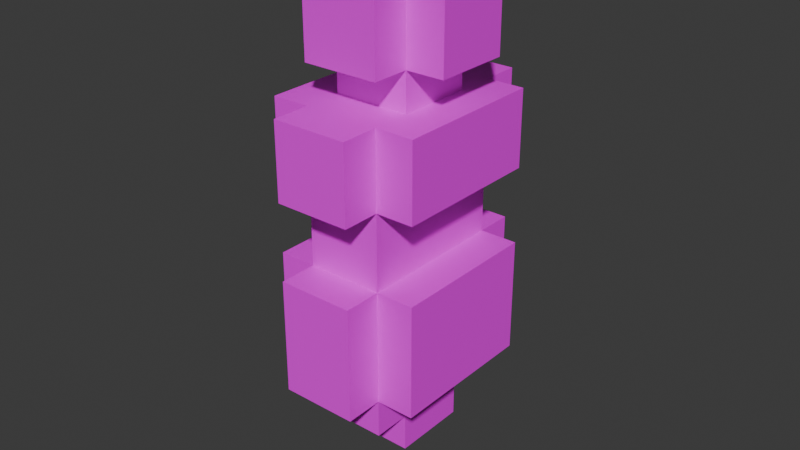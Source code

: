 # Source: woman.blend  (saved by Blender 4.5.87; exported with 4.5.12 LTS)
import bpy
from mathutils import Matrix  # noqa: F401  (used for matrix-valued properties, if any)

bpy.ops.wm.read_factory_settings(use_empty=True)
scene = bpy.context.scene
scene.name = 'Scene'

# ---- collections
col_collection = bpy.data.collections.new('Collection'); scene.collection.children.link(col_collection)

# ---- images (referenced by path relative to the original .blend; pixels are not part of the script)
import os
ASSET_DIR = os.environ.get("B2B_ASSET_DIR", "")  # directory of the original .blend (textures are referenced by path, not embedded)
HERE = os.path.dirname(os.path.abspath(__file__))  # packed textures are extracted next to this script under _unpacked/

def load_image(name, relpath, width, height, colorspace="sRGB"):
    """Load a texture the original file referenced (path relative to the .blend, or extracted next to this script)."""
    p = next((c for c in (os.path.join(HERE, relpath), os.path.join(ASSET_DIR, relpath)) if relpath and os.path.exists(c)), "")
    if p:
        img = bpy.data.images.load(p, check_existing=True)
        img.name = name
    else:  # same state as the original file: an image datablock whose file is absent (Cycles renders it pink)
        img = bpy.data.images.new(name, width, height)
        img.source = "FILE"
        img.filepath = "//" + (relpath or name)
    img.colorspace_settings.name = colorspace
    return img
img_population_atlas_0_png = load_image('population_atlas_0.png', 'population_atlas_0.png', 1024, 1024, 'sRGB')

# ---- materials (node trees are filled in below, after node groups)
mat_texture = bpy.data.materials.new('texture')

# ---- material node trees
mat_texture.use_nodes = True; mat_texture.node_tree.nodes.clear()
_N = mat_texture.node_tree.nodes; _L = mat_texture.node_tree.links
n0 = _N.new('ShaderNodeBsdfPrincipled'); n0.name = 'Principled BSDF'; n0.location = (-200, 100)
n1 = _N.new('ShaderNodeOutputMaterial'); n1.name = 'Material Output'; n1.location = (200, 100)
n2 = _N.new('ShaderNodeTexImage'); n2.name = 'Image Texture'; n2.location = (-490, 60)
n2.image = img_population_atlas_0_png
_L.new(n0.outputs[0], n1.inputs[0])
_L.new(n2.outputs[0], n0.inputs[0])
n1.is_active_output = True

# ---- world
world_world = bpy.data.worlds.new('World'); scene.world = world_world
world_world.use_nodes = True; world_world.node_tree.nodes.clear()
_N = world_world.node_tree.nodes; _L = world_world.node_tree.links
n0 = _N.new('ShaderNodeOutputWorld'); n0.name = 'World Output'; n0.location = (200, 100)
n1 = _N.new('ShaderNodeBackground'); n1.name = 'Background'; n1.location = (-200, 100)
n1.inputs[0].default_value = (0.05088, 0.05088, 0.05088, 1.0)
_L.new(n1.outputs[0], n0.inputs[0])
n0.is_active_output = True
world_world.color = (0.05088, 0.05088, 0.05088)
world_world.sun_shadow_jitter_overblur = 0.0

# ---- meshes
me_cube = bpy.data.meshes.new('Cube')
me_cube.from_pydata([], [], [])
_uv = me_cube.uv_layers.new(name='UVMap')
_uv.uv.foreach_set('vector', [])
me_cube.update()
me_sphere = bpy.data.meshes.new('Sphere')
me_sphere.from_pydata([], [], [])
_uv = me_sphere.uv_layers.new(name='UVMap')
_uv.uv.foreach_set('vector', [])
me_sphere.update()
me_sphere_001 = bpy.data.meshes.new('Sphere.001')
me_sphere_001.from_pydata([(0.125, -0.125, 1.375), (4.073e-08, -0.125, 1.375), (-0.125, -0.125, 1.375), (0.125, 4.073e-08, 1.375), (0.0, 0.0, 1.375), (-0.125, -4.073e-08, 1.375), (0.125, 0.125, 1.375), (-4.073e-08, 0.125, 1.375), (-0.125, 0.125, 1.375), (0.125, -0.125, 1.25), (4.073e-08, -0.125, 1.25), (-0.125, -0.125, 1.25), (0.125, 4.085e-08, 1.25), (-0.125, -4.061e-08, 1.25), (0.125, 0.125, 1.25), (-4.073e-08, 0.125, 1.25), (-0.125, 0.125, 1.25), (0.125, -0.125, 1.125), (-0.125, -0.125, 1.125), (0.125, 0.125, 1.125), (-0.125, 0.125, 1.125), (0.125, -0.25, 1.25), (8.146e-08, -0.25, 1.25), (-0.125, -0.25, 1.25), (0.125, -0.25, 1.125), (8.146e-08, -0.25, 1.125), (-0.125, -0.25, 1.125), (0.25, 8.158e-08, 1.25), (0.25, 0.125, 1.25), (0.25, -0.125, 1.25), (0.25, 8.158e-08, 1.125), (0.25, 0.125, 1.125), (0.25, -0.125, 1.125), (0.125, 0.25, 1.25), (-8.146e-08, 0.25, 1.25), (-0.125, 0.25, 1.25), (0.125, 0.25, 1.125), (-8.146e-08, 0.25, 1.125), (-0.125, 0.25, 1.125), (-0.25, -8.134e-08, 1.25), (-0.25, 0.125, 1.25), (-0.25, -0.125, 1.25), (-0.25, -8.134e-08, 1.125), (-0.25, 0.125, 1.125), (-0.25, -0.125, 1.125), (0.125, -0.125, 1.0), (-0.125, -0.125, 1.0), (0.125, 0.125, 1.0), (-0.125, 0.125, 1.0), (0.125, -0.25, 1.0), (8.146e-08, -0.25, 1.0), (-0.125, -0.25, 1.0), (0.25, 8.158e-08, 1.0), (0.25, 0.125, 1.0), (0.25, -0.125, 1.0), (0.125, 0.25, 1.0), (-8.146e-08, 0.25, 1.0), (-0.125, 0.25, 1.0), (-0.25, -8.134e-08, 1.0), (-0.25, 0.125, 1.0), (-0.25, -0.125, 1.0), (0.125, 4.085e-08, 1.0), (-4.073e-08, 0.125, 1.0), (-0.125, -4.061e-08, 1.0), (4.073e-08, -0.125, 1.0), (0.125, -0.125, 0.875), (-0.125, -0.125, 0.875), (0.125, 0.125, 0.875), (-0.125, 0.125, 0.875), (0.125, 4.085e-08, 0.875), (-4.073e-08, 0.125, 0.875), (-0.125, -4.061e-08, 0.875), (4.073e-08, -0.125, 0.875), (0.125, 0.25, 0.875), (-0.125, 0.25, 0.875), (-8.146e-08, 0.25, 0.875), (0.125, -0.25, 0.875), (-0.125, -0.25, 0.875), (8.146e-08, -0.25, 0.875), (-0.25, -0.125, 0.875), (-0.25, 0.125, 0.875), (-0.25, -8.134e-08, 0.875), (-0.25, 0.25, 0.875), (-0.25, -0.25, 0.875), (0.25, -0.125, 0.875), (0.25, 0.125, 0.875), (0.25, 8.158e-08, 0.875), (0.25, 0.25, 0.875), (0.25, -0.25, 0.875), (0.125, 0.375, 0.875), (-0.125, 0.375, 0.875), (-1.222e-07, 0.375, 0.875), (0.125, -0.375, 0.875), (-0.125, -0.375, 0.875), (1.222e-07, -0.375, 0.875), (-0.25, -0.125, 0.75), (-0.25, 0.125, 0.75), (-0.25, -8.134e-08, 0.75), (-0.25, 0.25, 0.75), (-0.25, -0.25, 0.75), (0.25, -0.125, 0.75), (0.25, 0.125, 0.75), (0.25, 8.158e-08, 0.75), (0.25, 0.25, 0.75), (0.25, -0.25, 0.75), (-0.25, -0.125, 0.625), (-0.25, 0.125, 0.625), (-0.25, -8.134e-08, 0.625), (-0.25, 0.25, 0.625), (-0.25, -0.25, 0.625), (0.25, -0.125, 0.625), (0.25, 0.125, 0.625), (0.25, 8.158e-08, 0.625), (0.25, 0.25, 0.625), (0.25, -0.25, 0.625), (-0.125, 0.25, 0.5), (-0.125, -0.25, 0.5), (0.125, 0.25, 0.5), (0.125, -0.25, 0.5), (-0.125, -0.25, 0.375), (0.125, -0.25, 0.375), (-0.125, 0.25, 0.375), (0.125, 0.25, 0.375), (0.125, -0.125, 0.375), (0.125, 0.125, 0.375), (0.125, 4.085e-08, 0.375), (-0.125, -0.125, 0.375), (-0.125, 0.125, 0.375), (-0.125, -4.061e-08, 0.375), (-8.146e-08, 0.25, 0.375), (8.146e-08, -0.25, 0.375), (-0.125, -0.25, 0.25), (0.125, -0.25, 0.25), (-0.125, 0.25, 0.25), (0.125, 0.25, 0.25), (-0.125, -0.25, 0.125), (0.125, -0.25, 0.125), (-0.125, 0.25, 0.125), (0.125, 0.25, 0.125), (0.125, -0.125, 0.0), (0.125, 0.125, 0.0), (0.125, 4.085e-08, 0.0), (-0.125, -0.125, 0.0), (-0.125, 0.125, 0.0), (-0.125, -4.061e-08, 0.0), (0.125, -0.125, -0.125), (0.125, 0.125, -0.125), (0.125, 4.085e-08, -0.125), (-0.125, -0.125, -0.125), (-0.125, 0.125, -0.125), (-0.125, -4.061e-08, -0.125), (4.073e-08, -0.125, -0.125), (-4.073e-08, 0.125, -0.125), (0.125, -0.25, 0.75), (-0.125, -0.25, 0.75), (0.125, -0.375, 0.75), (-0.125, -0.375, 0.75), (1.222e-07, -0.375, 0.75), (0.125, -0.25, 0.625), (-0.125, -0.25, 0.625), (0.125, -0.375, 0.625), (-0.125, -0.375, 0.625), (1.222e-07, -0.375, 0.625), (0.125, 0.25, 0.75), (-0.125, 0.25, 0.75), (0.125, 0.375, 0.75), (-0.125, 0.375, 0.75), (-1.222e-07, 0.375, 0.75), (0.125, 0.25, 0.625), (-0.125, 0.25, 0.625), (0.125, 0.375, 0.625), (-0.125, 0.375, 0.625), (-1.222e-07, 0.375, 0.625), (8.146e-08, -0.25, 0.625), (-8.146e-08, 0.25, 0.625), (8.146e-08, -0.25, 0.5), (-8.146e-08, 0.25, 0.5), (0.125, 0.25, 0.0), (-0.125, 0.25, 0.0), (-8.146e-08, 0.25, 0.0), (-0.125, -0.25, 0.0), (0.125, -0.25, 0.0), (8.146e-08, -0.25, 0.0), (0.125, -0.125, 0.5), (0.125, 0.125, 0.5), (0.125, 4.085e-08, 0.5), (-0.125, -0.125, 0.5), (-0.125, 0.125, 0.5), (-0.125, -4.061e-08, 0.5), (-0.125, 0.375, 0.375), (-1.222e-07, 0.375, 0.375), (0.125, 0.375, 0.375), (-0.125, 0.375, 0.25), (-1.222e-07, 0.375, 0.25), (0.125, 0.375, 0.25), (-0.125, 0.375, 0.125), (-1.222e-07, 0.375, 0.125), (0.125, 0.375, 0.125), (0.125, 0.375, 0.0), (-0.125, 0.375, 0.0), (-1.222e-07, 0.375, 0.0), (-0.125, -0.375, 0.375), (1.222e-07, -0.375, 0.375), (0.125, -0.375, 0.375), (-0.125, -0.375, 0.25), (1.222e-07, -0.375, 0.25), (0.125, -0.375, 0.25), (-0.125, -0.375, 0.125), (1.222e-07, -0.375, 0.125), (0.125, -0.375, 0.125), (-0.125, -0.375, 0.0), (1.222e-07, -0.375, 0.0), (0.125, -0.375, 0.0), (-0.125, -0.25, -0.125), (0.125, -0.25, -0.125), (8.146e-08, -0.25, -0.125), (0.125, 0.25, -0.125), (-0.125, 0.25, -0.125), (-8.146e-08, 0.25, -0.125), (-0.25, 0.125, 0.375), (-0.25, -8.134e-08, 0.375), (-0.25, -0.125, 0.375), (-0.25, 0.25, 0.375), (-0.25, -0.25, 0.375), (-0.25, 0.125, 0.25), (-0.25, -8.134e-08, 0.25), (-0.25, -0.125, 0.25), (-0.25, 0.25, 0.25), (-0.25, -0.25, 0.25), (-0.25, 0.125, 0.125), (-0.25, -8.134e-08, 0.125), (-0.25, -0.125, 0.125), (-0.25, 0.25, 0.125), (-0.25, -0.25, 0.125), (-0.25, 0.125, 0.0), (-0.25, -8.134e-08, 0.0), (-0.25, -0.125, 0.0), (-0.25, 0.25, 0.0), (-0.25, -0.25, 0.0), (0.25, -0.125, 0.375), (0.25, 8.158e-08, 0.375), (0.25, 0.125, 0.375), (0.25, -0.25, 0.375), (0.25, 0.25, 0.375), (0.25, -0.125, 0.25), (0.25, 8.158e-08, 0.25), (0.25, 0.125, 0.25), (0.25, -0.25, 0.25), (0.25, 0.25, 0.25), (0.25, -0.125, 0.125), (0.25, 8.158e-08, 0.125), (0.25, 0.125, 0.125), (0.25, -0.25, 0.125), (0.25, 0.25, 0.125), (0.25, -0.125, 0.0), (0.25, 8.158e-08, 0.0), (0.25, 0.125, 0.0), (0.25, 0.25, 0.0), (0.25, -0.25, 0.0), (0.125, -0.125, -0.25), (0.125, 4.085e-08, -0.25), (0.125, 0.125, -0.25), (-0.125, 0.125, -0.25), (-0.125, -4.061e-08, -0.25), (-0.125, -0.125, -0.25), (4.073e-08, -0.125, -0.25), (-4.073e-08, 0.125, -0.25), (-3.804e-17, 1.168e-10, -0.25), (-0.125, -0.125, 0.625), (-0.125, 0.125, 0.625), (-0.125, -4.061e-08, 0.625), (0.125, -0.125, 0.625), (0.125, 0.125, 0.625), (0.125, 4.085e-08, 0.625)], [], [(5, 4, 7, 8), (4, 3, 6, 7), (2, 1, 4, 5), (1, 0, 3, 4), (6, 3, 12, 14), (5, 8, 16, 13), (7, 6, 14, 15), (3, 0, 9, 12), (0, 1, 10, 9), (2, 5, 13, 11), (8, 7, 15, 16), (1, 2, 11, 10), (10, 11, 23, 22), (14, 19, 36, 33), (16, 20, 43, 40), (18, 11, 41, 44), (21, 22, 25, 24), (22, 23, 26, 25), (11, 18, 26, 23), (17, 9, 21, 24), (9, 10, 22, 21), (27, 29, 32, 30), (28, 27, 30, 31), (9, 17, 32, 29), (12, 9, 29, 27), (19, 14, 28, 31), (14, 12, 27, 28), (35, 34, 37, 38), (34, 33, 36, 37), (16, 15, 34, 35), (20, 16, 35, 38), (15, 14, 33, 34), (41, 39, 42, 44), (39, 40, 43, 42), (11, 13, 39, 41), (13, 16, 40, 39), (31, 30, 52, 53), (43, 20, 48, 59), (30, 32, 54, 52), (42, 43, 59, 58), (36, 19, 47, 55), (44, 42, 58, 60), (26, 18, 46, 51), (24, 25, 50, 49), (17, 24, 49, 45), (37, 36, 55, 56), (25, 26, 51, 50), (32, 17, 45, 54), (38, 37, 56, 57), (19, 31, 53, 47), (20, 38, 57, 48), (18, 44, 60, 46), (52, 54, 45, 61), (52, 61, 47, 53), (56, 55, 47, 62), (56, 62, 48, 57), (63, 58, 59, 48), (58, 63, 46, 60), (64, 50, 51, 46), (45, 49, 50, 64), (63, 48, 68, 71), (62, 47, 67, 70), (61, 45, 65, 69), (45, 64, 72, 65), (46, 63, 71, 66), (48, 62, 70, 68), (47, 61, 69, 67), (64, 46, 66, 72), (68, 70, 75, 74), (70, 67, 73, 75), (65, 72, 78, 76), (72, 66, 77, 78), (66, 71, 81, 79), (77, 66, 79, 83), (71, 68, 80, 81), (68, 74, 82, 80), (73, 67, 85, 87), (67, 69, 86, 85), (65, 76, 88, 84), (69, 65, 84, 86), (75, 73, 89, 91), (74, 75, 91, 90), (78, 77, 93, 94), (76, 78, 94, 92), (80, 82, 98, 96), (81, 80, 96, 97), (83, 79, 95, 99), (79, 81, 97, 95), (87, 85, 101, 103), (86, 84, 100, 102), (84, 88, 104, 100), (85, 86, 102, 101), (102, 100, 110, 112), (101, 102, 112, 111), (97, 96, 106, 107), (103, 101, 111, 113), (95, 97, 107, 105), (100, 104, 114, 110), (96, 98, 108, 106), (99, 95, 105, 109), (137, 178, 237, 232), (132, 136, 252, 247), (182, 181, 212, 211), (138, 177, 198, 197), (119, 126, 221, 223), (177, 138, 253, 257), (135, 131, 228, 233), (122, 134, 194, 191), (124, 125, 240, 241), (127, 121, 222, 219), (135, 180, 210, 207), (125, 123, 239, 240), (180, 182, 211, 210), (122, 124, 241, 243), (134, 122, 243, 248), (144, 142, 236, 235), (132, 120, 203, 206), (140, 177, 257, 256), (177, 179, 200, 198), (133, 137, 232, 227), (126, 128, 220, 221), (121, 129, 190, 189), (141, 140, 256, 255), (178, 143, 234, 237), (123, 120, 242, 239), (143, 144, 235, 234), (139, 141, 255, 254), (128, 127, 219, 220), (144, 143, 149, 150), (141, 139, 145, 147), (142, 144, 150, 148), (140, 141, 147, 146), (145, 151, 265, 259), (147, 145, 259, 260), (150, 149, 262, 263), (151, 148, 264, 265), (76, 92, 155, 153), (94, 93, 156, 157), (93, 77, 154, 156), (92, 94, 157, 155), (156, 154, 159, 161), (157, 156, 161, 162), (153, 155, 160, 158), (155, 157, 162, 160), (76, 153, 104, 88), (104, 153, 158, 114), (109, 159, 154, 99), (77, 83, 99, 154), (74, 90, 166, 164), (91, 89, 165, 167), (89, 73, 163, 165), (90, 91, 167, 166), (165, 163, 168, 170), (167, 165, 170, 172), (164, 166, 171, 169), (166, 167, 172, 171), (74, 164, 98, 82), (98, 164, 169, 108), (73, 87, 103, 163), (113, 168, 163, 103), (162, 161, 159, 173), (162, 173, 158, 160), (172, 170, 168, 174), (172, 174, 169, 171), (175, 173, 159, 116), (118, 158, 173, 175), (116, 119, 130, 175), (118, 175, 130, 120), (176, 174, 168, 117), (115, 169, 174, 176), (115, 176, 129, 121), (117, 122, 129, 176), (138, 134, 248, 253), (121, 133, 227, 222), (134, 138, 197, 194), (137, 133, 192, 195), (130, 119, 201, 202), (181, 136, 209, 212), (142, 180, 238, 236), (181, 139, 254, 258), (127, 128, 188, 187), (123, 125, 185, 183), (128, 126, 186, 188), (125, 124, 184, 185), (121, 127, 187, 115), (116, 186, 126, 119), (120, 123, 183, 118), (117, 184, 124, 122), (189, 190, 193, 192), (190, 191, 194, 193), (192, 193, 196, 195), (193, 194, 197, 196), (196, 197, 198, 200), (196, 200, 199, 195), (133, 121, 189, 192), (179, 178, 199, 200), (129, 122, 191, 190), (178, 137, 195, 199), (203, 202, 205, 206), (202, 201, 204, 205), (205, 204, 207, 208), (206, 205, 208, 209), (209, 208, 211, 212), (208, 207, 210, 211), (120, 130, 202, 203), (119, 131, 204, 201), (131, 135, 207, 204), (136, 132, 206, 209), (181, 182, 215, 214), (182, 180, 213, 215), (178, 179, 218, 217), (179, 177, 216, 218), (143, 178, 217, 149), (148, 213, 180, 142), (139, 181, 214, 145), (146, 216, 177, 140), (220, 219, 224, 225), (221, 220, 225, 226), (219, 222, 227, 224), (223, 221, 226, 228), (224, 227, 232, 229), (228, 226, 231, 233), (225, 224, 229, 230), (226, 225, 230, 231), (230, 229, 234, 235), (231, 230, 235, 236), (237, 234, 229, 232), (233, 231, 236, 238), (131, 119, 223, 228), (180, 135, 233, 238), (239, 242, 247, 244), (243, 241, 246, 248), (240, 239, 244, 245), (241, 240, 245, 246), (245, 244, 249, 250), (248, 246, 251, 253), (246, 245, 250, 251), (244, 247, 252, 249), (251, 250, 255, 256), (250, 249, 254, 255), (257, 253, 251, 256), (252, 258, 254, 249), (136, 181, 258, 252), (120, 132, 247, 242), (218, 152, 149, 217), (218, 216, 146, 152), (215, 213, 148, 151), (215, 151, 145, 214), (260, 267, 266, 261), (263, 262, 266, 267), (263, 267, 265, 264), (260, 259, 265, 267), (149, 152, 266, 262), (148, 150, 263, 264), (146, 147, 260, 261), (152, 146, 261, 266), (188, 186, 268, 270), (187, 188, 270, 269), (185, 184, 272, 273), (183, 185, 273, 271), (112, 110, 271, 273), (112, 273, 272, 111), (118, 183, 271, 158), (168, 272, 184, 117), (111, 272, 168, 113), (110, 114, 158, 271), (159, 268, 186, 116), (115, 187, 269, 169), (106, 108, 169, 269), (107, 106, 269, 270), (107, 270, 268, 105), (105, 268, 159, 109)])
_uv = me_sphere_001.uv_layers.new(name='UVMap')
_uv.uv.foreach_set('vector', [0.125, 1.0, 0.1094, 1.0, 0.1094, 0.9844, 0.125, 0.9844, 0.125, 1.0, 0.1094, 1.0, 0.1094, 0.9844, 0.125, 0.9844, 0.125, 1.0, 0.1094, 1.0, 0.1094, 0.9844, 0.125, 0.9844, 0.125, 1.0, 0.1094, 1.0, 0.1094, 0.9844, 0.125, 0.9844, 0.125, 1.0, 0.1094, 1.0, 0.1094, 0.9844, 0.125, 0.9844, 0.125, 1.0, 0.1094, 1.0, 0.1094, 0.9844, 0.125, 0.9844, 0.125, 1.0, 0.1094, 1.0, 0.1094, 0.9844, 0.125, 0.9844, 0.125, 1.0, 0.1094, 1.0, 0.1094, 0.9844, 0.125, 0.9844, 0.125, 1.0, 0.1094, 1.0, 0.1094, 0.9844, 0.125, 0.9844, 0.125, 1.0, 0.1094, 1.0, 0.1094, 0.9844, 0.125, 0.9844, 0.125, 1.0, 0.1094, 1.0, 0.1094, 0.9844, 0.125, 0.9844, 0.125, 1.0, 0.1094, 1.0, 0.1094, 0.9844, 0.125, 0.9844, 0.125, 1.0, 0.1094, 1.0, 0.1094, 0.9844, 0.125, 0.9844, 0.125, 1.0, 0.1094, 1.0, 0.1094, 0.9844, 0.125, 0.9844, 0.125, 1.0, 0.1094, 1.0, 0.1094, 0.9844, 0.125, 0.9844, 0.125, 1.0, 0.1094, 1.0, 0.1094, 0.9844, 0.125, 0.9844, 0.125, 1.0, 0.1094, 1.0, 0.1094, 0.9844, 0.125, 0.9844, 0.125, 1.0, 0.1094, 1.0, 0.1094, 0.9844, 0.125, 0.9844, 0.125, 1.0, 0.1094, 1.0, 0.1094, 0.9844, 0.125, 0.9844, 0.125, 1.0, 0.1094, 1.0, 0.1094, 0.9844, 0.125, 0.9844, 0.125, 1.0, 0.1094, 1.0, 0.1094, 0.9844, 0.125, 0.9844, 0.03125, 0.9844, 0.01562, 0.9844, 0.01562, 0.9688, 0.03125, 0.9688, 0.03125, 0.9844, 0.01562, 0.9844, 0.01562, 0.9688, 0.03125, 0.9688, 0.03125, 1.0, 0.01562, 1.0, 0.01562, 0.9844, 0.03125, 0.9844, 0.03125, 1.0, 0.01562, 1.0, 0.01562, 0.9844, 0.03125, 0.9844, 0.03125, 1.0, 0.01562, 1.0, 0.01562, 0.9844, 0.03125, 0.9844, 0.03125, 1.0, 0.01562, 1.0, 0.01562, 0.9844, 0.03125, 0.9844, 0.125, 1.0, 0.1094, 1.0, 0.1094, 0.9844, 0.125, 0.9844, 0.125, 1.0, 0.1094, 1.0, 0.1094, 0.9844, 0.125, 0.9844, 0.125, 1.0, 0.1094, 1.0, 0.1094, 0.9844, 0.125, 0.9844, 0.125, 1.0, 0.1094, 1.0, 0.1094, 0.9844, 0.125, 0.9844, 0.125, 1.0, 0.1094, 1.0, 0.1094, 0.9844, 0.125, 0.9844, 0.125, 1.0, 0.1094, 1.0, 0.1094, 0.9844, 0.125, 0.9844, 0.125, 1.0, 0.1094, 1.0, 0.1094, 0.9844, 0.125, 0.9844, 0.125, 1.0, 0.1094, 1.0, 0.1094, 0.9844, 0.125, 0.9844, 0.125, 1.0, 0.1094, 1.0, 0.1094, 0.9844, 0.125, 0.9844, 0.01562, 0.9688, 0.03125, 0.9688, 0.03125, 0.9531, 0.01562, 0.9531, 0.125, 1.0, 0.1094, 1.0, 0.1094, 0.9844, 0.125, 0.9844, 0.03125, 0.9688, 0.01562, 0.9688, 0.01562, 0.9531, 0.03125, 0.9531, 0.125, 1.0, 0.1094, 1.0, 0.1094, 0.9844, 0.125, 0.9844, 0.125, 1.0, 0.1094, 1.0, 0.1094, 0.9844, 0.125, 0.9844, 0.125, 1.0, 0.1094, 1.0, 0.1094, 0.9844, 0.125, 0.9844, 0.125, 1.0, 0.1094, 1.0, 0.1094, 0.9844, 0.125, 0.9844, 0.125, 1.0, 0.1094, 1.0, 0.1094, 0.9844, 0.125, 0.9844, 0.125, 1.0, 0.1094, 1.0, 0.1094, 0.9844, 0.125, 0.9844, 0.125, 1.0, 0.1094, 1.0, 0.1094, 0.9844, 0.125, 0.9844, 0.125, 1.0, 0.1094, 1.0, 0.1094, 0.9844, 0.125, 0.9844, 0.03125, 1.0, 0.01562, 1.0, 0.01562, 0.9844, 0.03125, 0.9844, 0.125, 1.0, 0.1094, 1.0, 0.1094, 0.9844, 0.125, 0.9844, 0.03125, 1.0, 0.01562, 1.0, 0.01562, 0.9844, 0.03125, 0.9844, 0.125, 1.0, 0.1094, 1.0, 0.1094, 0.9844, 0.125, 0.9844, 0.125, 1.0, 0.1094, 1.0, 0.1094, 0.9844, 0.125, 0.9844, 0.03125, 1.0, 0.01562, 1.0, 0.01562, 0.9844, 0.03125, 0.9844, 0.03125, 1.0, 0.01562, 1.0, 0.01562, 0.9844, 0.03125, 0.9844, 0.125, 1.0, 0.1094, 1.0, 0.1094, 0.9844, 0.125, 0.9844, 0.125, 1.0, 0.1094, 1.0, 0.1094, 0.9844, 0.125, 0.9844, 0.125, 1.0, 0.1094, 1.0, 0.1094, 0.9844, 0.125, 0.9844, 0.125, 1.0, 0.1094, 1.0, 0.1094, 0.9844, 0.125, 0.9844, 0.125, 1.0, 0.1094, 1.0, 0.1094, 0.9844, 0.125, 0.9844, 0.125, 1.0, 0.1094, 1.0, 0.1094, 0.9844, 0.125, 0.9844, 0.03125, 1.0, 0.01562, 1.0, 0.01562, 0.9844, 0.03125, 0.9844, 0.03125, 1.0, 0.01562, 1.0, 0.01562, 0.9844, 0.03125, 0.9844, 0.03125, 1.0, 0.01562, 1.0, 0.01562, 0.9844, 0.03125, 0.9844, 0.03125, 1.0, 0.01562, 1.0, 0.01562, 0.9844, 0.03125, 0.9844, 0.03125, 1.0, 0.01562, 1.0, 0.01562, 0.9844, 0.03125, 0.9844, 0.03125, 1.0, 0.01562, 1.0, 0.01562, 0.9844, 0.03125, 0.9844, 0.03125, 1.0, 0.01562, 1.0, 0.01562, 0.9844, 0.03125, 0.9844, 0.03125, 1.0, 0.01562, 1.0, 0.01562, 0.9844, 0.03125, 0.9844, 0.07812, 0.9375, 0.0625, 0.9375, 0.0625, 0.9219, 0.07812, 0.9219, 0.07812, 0.9375, 0.0625, 0.9375, 0.0625, 0.9219, 0.07812, 0.9219, 0.07812, 0.9375, 0.0625, 0.9375, 0.0625, 0.9219, 0.07812, 0.9219, 0.07812, 0.9375, 0.0625, 0.9375, 0.0625, 0.9219, 0.07812, 0.9219, 0.07812, 0.9375, 0.0625, 0.9375, 0.0625, 0.9219, 0.07812, 0.9219, 0.1094, 0.9375, 0.09375, 0.9375, 0.09375, 0.9219, 0.1094, 0.9219, 0.07812, 0.9375, 0.0625, 0.9375, 0.0625, 0.9219, 0.07812, 0.9219, 0.1094, 0.9375, 0.09375, 0.9375, 0.09375, 0.9219, 0.1094, 0.9219, 0.1094, 0.9375, 0.09375, 0.9375, 0.09375, 0.9219, 0.1094, 0.9219, 0.07812, 0.9375, 0.0625, 0.9375, 0.0625, 0.9219, 0.07812, 0.9219, 0.1094, 0.9375, 0.09375, 0.9375, 0.09375, 0.9219, 0.1094, 0.9219, 0.07812, 0.9375, 0.0625, 0.9375, 0.0625, 0.9219, 0.07812, 0.9219, 0.1094, 0.9375, 0.09375, 0.9375, 0.09375, 0.9219, 0.1094, 0.9219, 0.1094, 0.9375, 0.09375, 0.9375, 0.09375, 0.9219, 0.1094, 0.9219, 0.1094, 0.9375, 0.09375, 0.9375, 0.09375, 0.9219, 0.1094, 0.9219, 0.1094, 0.9375, 0.09375, 0.9375, 0.09375, 0.9219, 0.1094, 0.9219, 0.1094, 0.9375, 0.09375, 0.9375, 0.09375, 0.9219, 0.1094, 0.9219, 0.1094, 0.9375, 0.09375, 0.9375, 0.09375, 0.9219, 0.1094, 0.9219, 0.1094, 0.9375, 0.09375, 0.9375, 0.09375, 0.9219, 0.1094, 0.9219, 0.1094, 0.9375, 0.09375, 0.9375, 0.09375, 0.9219, 0.1094, 0.9219, 0.1094, 0.9375, 0.09375, 0.9375, 0.09375, 0.9219, 0.1094, 0.9219, 0.07812, 0.9375, 0.0625, 0.9375, 0.0625, 0.9219, 0.07812, 0.9219, 0.1094, 0.9375, 0.09375, 0.9375, 0.09375, 0.9219, 0.1094, 0.9219, 0.07812, 0.9375, 0.0625, 0.9375, 0.0625, 0.9219, 0.07812, 0.9219, 0.07812, 0.9375, 0.0625, 0.9375, 0.0625, 0.9219, 0.07812, 0.9219, 0.07812, 0.9375, 0.0625, 0.9375, 0.0625, 0.9219, 0.07812, 0.9219, 0.1094, 0.9375, 0.09375, 0.9375, 0.09375, 0.9219, 0.1094, 0.9219, 0.1094, 0.9375, 0.09375, 0.9375, 0.09375, 0.9219, 0.1094, 0.9219, 0.1094, 0.9375, 0.09375, 0.9375, 0.09375, 0.9219, 0.1094, 0.9219, 0.1094, 0.9375, 0.09375, 0.9375, 0.09375, 0.9219, 0.1094, 0.9219, 0.1094, 0.9375, 0.09375, 0.9375, 0.09375, 0.9219, 0.1094, 0.9219, 0.1094, 0.9375, 0.09375, 0.9375, 0.09375, 0.9219, 0.1094, 0.9219, 0.09375, 0.9375, 0.07812, 0.9375, 0.07812, 0.9219, 0.09375, 0.9219, 0.09375, 0.9375, 0.07812, 0.9375, 0.07812, 0.9219, 0.09375, 0.9219, 0.09375, 0.9375, 0.07812, 0.9375, 0.07812, 0.9219, 0.09375, 0.9219, 0.09375, 0.9375, 0.07812, 0.9375, 0.07812, 0.9219, 0.09375, 0.9219, 0.1094, 0.9375, 0.09375, 0.9375, 0.09375, 0.9219, 0.1094, 0.9219, 0.09375, 0.9375, 0.07812, 0.9375, 0.07812, 0.9219, 0.09375, 0.9219, 0.09375, 0.9375, 0.07812, 0.9375, 0.07812, 0.9219, 0.09375, 0.9219, 0.125, 0.9375, 0.1094, 0.9375, 0.1094, 0.9219, 0.125, 0.9219, 0.1094, 0.9375, 0.09375, 0.9375, 0.09375, 0.9219, 0.1094, 0.9219, 0.1094, 0.9375, 0.09375, 0.9375, 0.09375, 0.9219, 0.1094, 0.9219, 0.09375, 0.9375, 0.07812, 0.9375, 0.07812, 0.9219, 0.09375, 0.9219, 0.1094, 0.9375, 0.09375, 0.9375, 0.09375, 0.9219, 0.1094, 0.9219, 0.09375, 0.9375, 0.07812, 0.9375, 0.07812, 0.9219, 0.09375, 0.9219, 0.1094, 0.9375, 0.09375, 0.9375, 0.09375, 0.9219, 0.1094, 0.9219, 0.125, 0.9375, 0.1094, 0.9375, 0.1094, 0.9219, 0.125, 0.9219, 0.09375, 0.9375, 0.07812, 0.9375, 0.07812, 0.9219, 0.09375, 0.9219, 0.125, 0.9375, 0.1094, 0.9375, 0.1094, 0.9219, 0.125, 0.9219, 0.09375, 0.9375, 0.07812, 0.9375, 0.07812, 0.9219, 0.09375, 0.9219, 0.09375, 0.9375, 0.07812, 0.9375, 0.07812, 0.9219, 0.09375, 0.9219, 0.09375, 0.9375, 0.07812, 0.9375, 0.07812, 0.9219, 0.09375, 0.9219, 0.1094, 0.9375, 0.09375, 0.9375, 0.09375, 0.9219, 0.1094, 0.9219, 0.1094, 0.9375, 0.09375, 0.9375, 0.09375, 0.9219, 0.1094, 0.9219, 0.09375, 0.9375, 0.07812, 0.9375, 0.07812, 0.9219, 0.09375, 0.9219, 0.09375, 0.9375, 0.07812, 0.9375, 0.07812, 0.9219, 0.09375, 0.9219, 0.1094, 0.9375, 0.09375, 0.9375, 0.09375, 0.9219, 0.1094, 0.9219, 0.09375, 0.9375, 0.07812, 0.9375, 0.07812, 0.9219, 0.09375, 0.9219, 0.09375, 0.9375, 0.07812, 0.9375, 0.07812, 0.9219, 0.09375, 0.9219, 0.1094, 0.9375, 0.09375, 0.9375, 0.09375, 0.9219, 0.1094, 0.9219, 0.09375, 0.9375, 0.07812, 0.9375, 0.07812, 0.9219, 0.09375, 0.9219, 0.09375, 0.9375, 0.07812, 0.9375, 0.07812, 0.9219, 0.09375, 0.9219, 0.09375, 0.9375, 0.07812, 0.9375, 0.07812, 0.9219, 0.09375, 0.9219, 0.09375, 0.9375, 0.07812, 0.9375, 0.07812, 0.9219, 0.09375, 0.9219, 0.09375, 0.9375, 0.07812, 0.9375, 0.07812, 0.9219, 0.09375, 0.9219, 0.09375, 0.9375, 0.07812, 0.9375, 0.07812, 0.9219, 0.09375, 0.9219, 0.09375, 0.9375, 0.07812, 0.9375, 0.07812, 0.9219, 0.09375, 0.9219, 0.09375, 0.9375, 0.07812, 0.9375, 0.07812, 0.9219, 0.09375, 0.9219, 0.1094, 0.9375, 0.09375, 0.9375, 0.09375, 0.9219, 0.1094, 0.9219, 0.1094, 0.9375, 0.09375, 0.9375, 0.09375, 0.9219, 0.1094, 0.9219, 0.1094, 0.9375, 0.09375, 0.9375, 0.09375, 0.9219, 0.1094, 0.9219, 0.1094, 0.9375, 0.09375, 0.9375, 0.09375, 0.9219, 0.1094, 0.9219, 0.1094, 0.9375, 0.09375, 0.9375, 0.09375, 0.9219, 0.1094, 0.9219, 0.1094, 0.9375, 0.09375, 0.9375, 0.09375, 0.9219, 0.1094, 0.9219, 0.1094, 0.9375, 0.09375, 0.9375, 0.09375, 0.9219, 0.1094, 0.9219, 0.1094, 0.9375, 0.09375, 0.9375, 0.09375, 0.9219, 0.1094, 0.9219, 0.1094, 0.9375, 0.09375, 0.9375, 0.09375, 0.9219, 0.1094, 0.9219, 0.1094, 0.9375, 0.09375, 0.9375, 0.09375, 0.9219, 0.1094, 0.9219, 0.1094, 0.9375, 0.09375, 0.9375, 0.09375, 0.9219, 0.1094, 0.9219, 0.1094, 0.9375, 0.09375, 0.9375, 0.09375, 0.9219, 0.1094, 0.9219, 0.1094, 0.9375, 0.09375, 0.9375, 0.09375, 0.9219, 0.1094, 0.9219, 0.1094, 0.9375, 0.09375, 0.9375, 0.09375, 0.9219, 0.1094, 0.9219, 0.1094, 0.9375, 0.09375, 0.9375, 0.09375, 0.9219, 0.1094, 0.9219, 0.1094, 0.9375, 0.09375, 0.9375, 0.09375, 0.9219, 0.1094, 0.9219, 0.1094, 0.9375, 0.09375, 0.9375, 0.09375, 0.9219, 0.1094, 0.9219, 0.1094, 0.9375, 0.09375, 0.9375, 0.09375, 0.9219, 0.1094, 0.9219, 0.1094, 0.9375, 0.09375, 0.9375, 0.09375, 0.9219, 0.1094, 0.9219, 0.1094, 0.9375, 0.09375, 0.9375, 0.09375, 0.9219, 0.1094, 0.9219, 0.1094, 0.9375, 0.09375, 0.9375, 0.09375, 0.9219, 0.1094, 0.9219, 0.1094, 0.9375, 0.09375, 0.9375, 0.09375, 0.9219, 0.1094, 0.9219, 0.1094, 0.9375, 0.09375, 0.9375, 0.09375, 0.9219, 0.1094, 0.9219, 0.1094, 0.9375, 0.09375, 0.9375, 0.09375, 0.9219, 0.1094, 0.9219, 0.1094, 0.9375, 0.09375, 0.9375, 0.09375, 0.9219, 0.1094, 0.9219, 0.1094, 0.9375, 0.09375, 0.9375, 0.09375, 0.9219, 0.1094, 0.9219, 0.1094, 0.9375, 0.09375, 0.9375, 0.09375, 0.9219, 0.1094, 0.9219, 0.1094, 0.9375, 0.09375, 0.9375, 0.09375, 0.9219, 0.1094, 0.9219, 0.1094, 0.9375, 0.09375, 0.9375, 0.09375, 0.9219, 0.1094, 0.9219, 0.1094, 0.9375, 0.09375, 0.9375, 0.09375, 0.9219, 0.1094, 0.9219, 0.1094, 0.9375, 0.09375, 0.9375, 0.09375, 0.9219, 0.1094, 0.9219, 0.1094, 0.9375, 0.09375, 0.9375, 0.09375, 0.9219, 0.1094, 0.9219, 0.1094, 0.9375, 0.09375, 0.9375, 0.09375, 0.9219, 0.1094, 0.9219, 0.1094, 0.9375, 0.09375, 0.9375, 0.09375, 0.9219, 0.1094, 0.9219, 0.1094, 0.9375, 0.09375, 0.9375, 0.09375, 0.9219, 0.1094, 0.9219, 0.1094, 0.9375, 0.09375, 0.9375, 0.09375, 0.9219, 0.1094, 0.9219, 0.09375, 0.9375, 0.07812, 0.9375, 0.07812, 0.9219, 0.09375, 0.9219, 0.125, 0.9375, 0.1094, 0.9375, 0.1094, 0.9219, 0.125, 0.9219, 0.09375, 0.9375, 0.07812, 0.9375, 0.07812, 0.9219, 0.09375, 0.9219, 0.09375, 0.9375, 0.07812, 0.9375, 0.07812, 0.9219, 0.09375, 0.9219, 0.1094, 0.9375, 0.09375, 0.9375, 0.09375, 0.9219, 0.1094, 0.9219, 0.09375, 0.9375, 0.07812, 0.9375, 0.07812, 0.9219, 0.09375, 0.9219, 0.09375, 0.9375, 0.07812, 0.9375, 0.07812, 0.9219, 0.09375, 0.9219, 0.09375, 0.9375, 0.07812, 0.9375, 0.07812, 0.9219, 0.09375, 0.9219, 0.1094, 0.9375, 0.09375, 0.9375, 0.09375, 0.9219, 0.1094, 0.9219, 0.1094, 0.9375, 0.09375, 0.9375, 0.09375, 0.9219, 0.1094, 0.9219, 0.1094, 0.9375, 0.09375, 0.9375, 0.09375, 0.9219, 0.1094, 0.9219, 0.1094, 0.9375, 0.09375, 0.9375, 0.09375, 0.9219, 0.1094, 0.9219, 0.1094, 0.9375, 0.09375, 0.9375, 0.09375, 0.9219, 0.1094, 0.9219, 0.1094, 0.9375, 0.09375, 0.9375, 0.09375, 0.9219, 0.1094, 0.9219, 0.1094, 0.9375, 0.09375, 0.9375, 0.09375, 0.9219, 0.1094, 0.9219, 0.1094, 0.9375, 0.09375, 0.9375, 0.09375, 0.9219, 0.1094, 0.9219, 0.125, 0.9375, 0.1094, 0.9375, 0.1094, 0.9219, 0.125, 0.9219, 0.125, 0.9375, 0.1094, 0.9375, 0.1094, 0.9219, 0.125, 0.9219, 0.09375, 0.9375, 0.07812, 0.9375, 0.07812, 0.9219, 0.09375, 0.9219, 0.09375, 0.9375, 0.07812, 0.9375, 0.07812, 0.9219, 0.09375, 0.9219, 0.09375, 0.9375, 0.07812, 0.9375, 0.07812, 0.9219, 0.09375, 0.9219, 0.09375, 0.9375, 0.07812, 0.9375, 0.07812, 0.9219, 0.09375, 0.9219, 0.125, 0.9375, 0.1094, 0.9375, 0.1094, 0.9219, 0.125, 0.9219, 0.09375, 0.9375, 0.07812, 0.9375, 0.07812, 0.9219, 0.09375, 0.9219, 0.1094, 0.9375, 0.09375, 0.9375, 0.09375, 0.9219, 0.1094, 0.9219, 0.09375, 0.9375, 0.07812, 0.9375, 0.07812, 0.9219, 0.09375, 0.9219, 0.125, 0.9375, 0.1094, 0.9375, 0.1094, 0.9219, 0.125, 0.9219, 0.125, 0.9375, 0.1094, 0.9375, 0.1094, 0.9219, 0.125, 0.9219, 0.09375, 0.9375, 0.07812, 0.9375, 0.07812, 0.9219, 0.09375, 0.9219, 0.09375, 0.9375, 0.07812, 0.9375, 0.07812, 0.9219, 0.09375, 0.9219, 0.09375, 0.9375, 0.07812, 0.9375, 0.07812, 0.9219, 0.09375, 0.9219, 0.09375, 0.9375, 0.07812, 0.9375, 0.07812, 0.9219, 0.09375, 0.9219, 0.1094, 0.9375, 0.09375, 0.9375, 0.09375, 0.9219, 0.1094, 0.9219, 0.125, 0.9375, 0.1094, 0.9375, 0.1094, 0.9219, 0.125, 0.9219, 0.09375, 0.9375, 0.07812, 0.9375, 0.07812, 0.9219, 0.09375, 0.9219, 0.09375, 0.9375, 0.07812, 0.9375, 0.07812, 0.9219, 0.09375, 0.9219, 0.09375, 0.9375, 0.07812, 0.9375, 0.07812, 0.9219, 0.09375, 0.9219, 0.09375, 0.9375, 0.07812, 0.9375, 0.07812, 0.9219, 0.09375, 0.9219, 0.09375, 0.9375, 0.07812, 0.9375, 0.07812, 0.9219, 0.09375, 0.9219, 0.09375, 0.9375, 0.07812, 0.9375, 0.07812, 0.9219, 0.09375, 0.9219, 0.09375, 0.9375, 0.07812, 0.9375, 0.07812, 0.9219, 0.09375, 0.9219, 0.09375, 0.9375, 0.07812, 0.9375, 0.07812, 0.9219, 0.09375, 0.9219, 0.09375, 0.9375, 0.07812, 0.9375, 0.07812, 0.9219, 0.09375, 0.9219, 0.09375, 0.9375, 0.07812, 0.9375, 0.07812, 0.9219, 0.09375, 0.9219, 0.125, 0.9375, 0.1094, 0.9375, 0.1094, 0.9219, 0.125, 0.9219, 0.125, 0.9375, 0.1094, 0.9375, 0.1094, 0.9219, 0.125, 0.9219, 0.125, 0.9375, 0.1094, 0.9375, 0.1094, 0.9219, 0.125, 0.9219, 0.125, 0.9375, 0.1094, 0.9375, 0.1094, 0.9219, 0.125, 0.9219, 0.09375, 0.9375, 0.07812, 0.9375, 0.07812, 0.9219, 0.09375, 0.9219, 0.09375, 0.9375, 0.07812, 0.9375, 0.07812, 0.9219, 0.09375, 0.9219, 0.09375, 0.9375, 0.07812, 0.9375, 0.07812, 0.9219, 0.09375, 0.9219, 0.09375, 0.9375, 0.07812, 0.9375, 0.07812, 0.9219, 0.09375, 0.9219, 0.09375, 0.9375, 0.07812, 0.9375, 0.07812, 0.9219, 0.09375, 0.9219, 0.09375, 0.9375, 0.07812, 0.9375, 0.07812, 0.9219, 0.09375, 0.9219, 0.09375, 0.9375, 0.07812, 0.9375, 0.07812, 0.9219, 0.09375, 0.9219, 0.09375, 0.9375, 0.07812, 0.9375, 0.07812, 0.9219, 0.09375, 0.9219, 0.125, 0.9375, 0.1094, 0.9375, 0.1094, 0.9219, 0.125, 0.9219, 0.09375, 0.9375, 0.07812, 0.9375, 0.07812, 0.9219, 0.09375, 0.9219, 0.125, 0.9375, 0.1094, 0.9375, 0.1094, 0.9219, 0.125, 0.9219, 0.125, 0.9375, 0.1094, 0.9375, 0.1094, 0.9219, 0.125, 0.9219, 0.125, 0.9375, 0.1094, 0.9375, 0.1094, 0.9219, 0.125, 0.9219, 0.125, 0.9375, 0.1094, 0.9375, 0.1094, 0.9219, 0.125, 0.9219, 0.09375, 0.9375, 0.07812, 0.9375, 0.07812, 0.9219, 0.09375, 0.9219, 0.09375, 0.9375, 0.07812, 0.9375, 0.07812, 0.9219, 0.09375, 0.9219, 0.09375, 0.9375, 0.07812, 0.9375, 0.07812, 0.9219, 0.09375, 0.9219, 0.09375, 0.9375, 0.07812, 0.9375, 0.07812, 0.9219, 0.09375, 0.9219, 0.09375, 0.9375, 0.07812, 0.9375, 0.07812, 0.9219, 0.09375, 0.9219, 0.09375, 0.9375, 0.07812, 0.9375, 0.07812, 0.9219, 0.09375, 0.9219, 0.09375, 0.9375, 0.07812, 0.9375, 0.07812, 0.9219, 0.09375, 0.9219, 0.09375, 0.9375, 0.07812, 0.9375, 0.07812, 0.9219, 0.09375, 0.9219, 0.09375, 0.9375, 0.07812, 0.9375, 0.07812, 0.9219, 0.09375, 0.9219, 0.125, 0.9375, 0.1094, 0.9375, 0.1094, 0.9219, 0.125, 0.9219, 0.09375, 0.9375, 0.07812, 0.9375, 0.07812, 0.9219, 0.09375, 0.9219, 0.09375, 0.9375, 0.07812, 0.9375, 0.07812, 0.9219, 0.09375, 0.9219, 0.09375, 0.9375, 0.07812, 0.9375, 0.07812, 0.9219, 0.09375, 0.9219, 0.09375, 0.9375, 0.07812, 0.9375, 0.07812, 0.9219, 0.09375, 0.9219, 0.09375, 0.9375, 0.07812, 0.9375, 0.07812, 0.9219, 0.09375, 0.9219, 0.09375, 0.9375, 0.07812, 0.9375, 0.07812, 0.9219, 0.09375, 0.9219, 0.09375, 0.9375, 0.07812, 0.9375, 0.07812, 0.9219, 0.09375, 0.9219, 0.09375, 0.9375, 0.07812, 0.9375, 0.07812, 0.9219, 0.09375, 0.9219, 0.09375, 0.9375, 0.07812, 0.9375, 0.07812, 0.9219, 0.09375, 0.9219, 0.09375, 0.9375, 0.07812, 0.9375, 0.07812, 0.9219, 0.09375, 0.9219, 0.09375, 0.9375, 0.07812, 0.9375, 0.07812, 0.9219, 0.09375, 0.9219, 0.09375, 0.9375, 0.07812, 0.9375, 0.07812, 0.9219, 0.09375, 0.9219, 0.1094, 0.9375, 0.09375, 0.9375, 0.09375, 0.9219, 0.1094, 0.9219, 0.1094, 0.9375, 0.09375, 0.9375, 0.09375, 0.9219, 0.1094, 0.9219, 0.07812, 0.9375, 0.0625, 0.9375, 0.0625, 0.9219, 0.07812, 0.9219, 0.07812, 0.9375, 0.0625, 0.9375, 0.0625, 0.9219, 0.07812, 0.9219, 0.07812, 0.9375, 0.0625, 0.9375, 0.0625, 0.9219, 0.07812, 0.9219, 0.07812, 0.9375, 0.0625, 0.9375, 0.0625, 0.9219, 0.07812, 0.9219, 0.1094, 0.9375, 0.09375, 0.9375, 0.09375, 0.9219, 0.1094, 0.9219, 0.1094, 0.9375, 0.09375, 0.9375, 0.09375, 0.9219, 0.1094, 0.9219, 0.1094, 0.9375, 0.09375, 0.9375, 0.09375, 0.9219, 0.1094, 0.9219, 0.1094, 0.9375, 0.09375, 0.9375, 0.09375, 0.9219, 0.1094, 0.9219, 0.1094, 0.9375, 0.09375, 0.9375, 0.09375, 0.9219, 0.1094, 0.9219, 0.1094, 0.9375, 0.09375, 0.9375, 0.09375, 0.9219, 0.1094, 0.9219, 0.1094, 0.9375, 0.09375, 0.9375, 0.09375, 0.9219, 0.1094, 0.9219, 0.1094, 0.9375, 0.09375, 0.9375, 0.09375, 0.9219, 0.1094, 0.9219, 0.1094, 0.9375, 0.09375, 0.9375, 0.09375, 0.9219, 0.1094, 0.9219, 0.1094, 0.9375, 0.09375, 0.9375, 0.09375, 0.9219, 0.1094, 0.9219])
me_sphere_001.materials.append(mat_texture)
me_sphere_001.update()

# ---- objects
ob_block00 = bpy.data.objects.new('Block00', None)
ob_block01 = bpy.data.objects.new('Block01', None)
ob_cube = bpy.data.objects.new('Cube', me_cube)
ob_sphere = bpy.data.objects.new('Sphere', me_sphere)
ob_sphere_001 = bpy.data.objects.new('Sphere.001', me_sphere_001)

# ---- transforms, parenting, visibility, modifiers, constraints
ob_block00.location = (0.0, 0.0, 0.0)
ob_block00.rotation_euler = (0.0, -0.0, 3.142)
ob_block00.empty_display_type = 'CUBE'
ob_block00.empty_display_size = 0.5
ob_block01.location = (0.0, 0.0, 1.0)
ob_block01.rotation_euler = (0.0, -0.0, 3.142)
ob_block01.empty_display_type = 'CUBE'
ob_block01.empty_display_size = 0.5
ob_cube.location = (0.0, 0.0, -0.4686)
ob_cube.rotation_euler = (0.0, -0.0, 3.142)
ob_sphere.location = (0.0, 0.0, -0.4725)
ob_sphere.rotation_euler = (0.0, -0.0, 3.142)
ob_sphere_001.location = (0.0, 0.0, 0.0)

# ---- collection membership
col_collection.objects.link(ob_block00)
col_collection.objects.link(ob_block01)
col_collection.objects.link(ob_cube)
col_collection.objects.link(ob_sphere)
col_collection.objects.link(ob_sphere_001)

# ---- scene / render settings (as saved in the file)
scene.frame_start = 1; scene.frame_end = 250; scene.frame_set(1)
scene.render.engine = 'BLENDER_EEVEE_NEXT'
bpy.context.view_layer.update()

# ---- added for rendering (the .blend has no active camera and no usable light): camera, sun
cam_auto = bpy.data.cameras.new('AutoCamera')
cam_auto.lens = 50.0
cam_auto.sensor_width = 36.0
cam_auto.clip_end = 1000.0
ob_auto_camera = bpy.data.objects.new('AutoCamera', cam_auto)
scene.collection.objects.link(ob_auto_camera)
ob_auto_camera.location = (1.90191, -2.2823, 1.9728)
ob_auto_camera.rotation_euler = (1.09748, -7.21219e-08, 0.694738)
scene.camera = ob_auto_camera
light_auto_sun = bpy.data.lights.new('AutoSun', 'SUN')
light_auto_sun.energy = 3.0
light_auto_sun.angle = 0.0523599
ob_auto_sun = bpy.data.objects.new('AutoSun', light_auto_sun)
scene.collection.objects.link(ob_auto_sun)
ob_auto_sun.rotation_euler = (0.872665, 0.174533, 0.523599)
bpy.context.view_layer.update()
